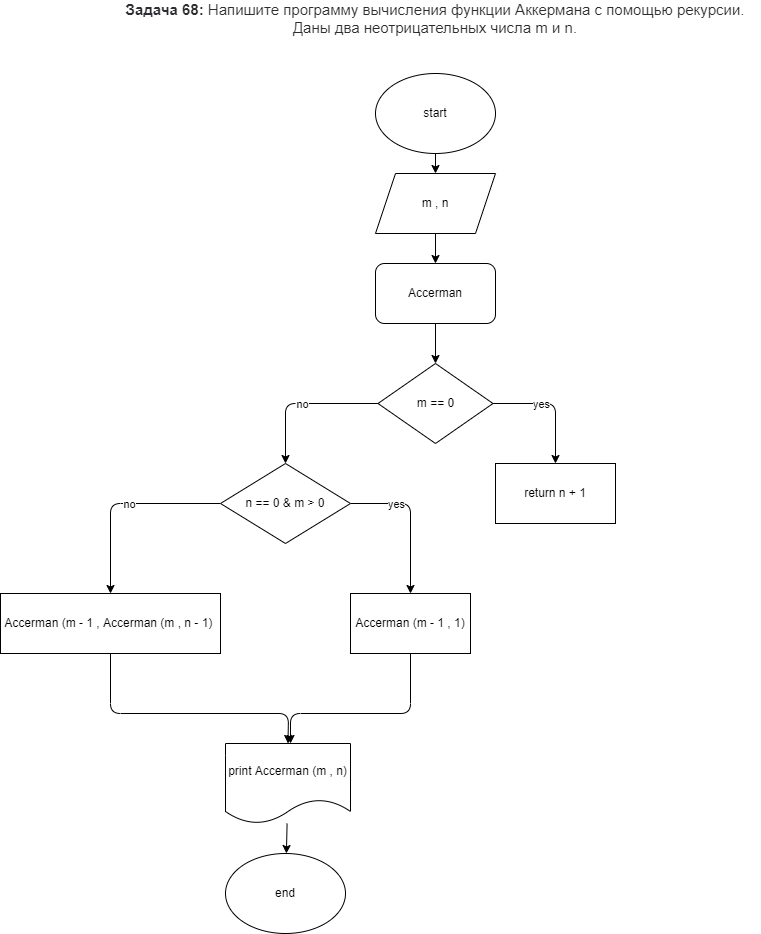

The diagram above was exported from draw.io. Its source (the exported page's mxGraphModel, read from the mxfile embedded in the PNG):
<mxGraphModel dx="1410" dy="1195" grid="1" gridSize="10" guides="1" tooltips="1" connect="1" arrows="1" fold="1" page="1" pageScale="1" pageWidth="827" pageHeight="1169" math="0" shadow="0">
  <root>
    <mxCell id="0" />
    <mxCell id="1" parent="0" />
    <mxCell id="2" value="&lt;span style=&quot;box-sizing: border-box ; font-weight: 700 ; color: rgb(44 , 45 , 48) ; font-family: &amp;#34;roboto&amp;#34; , &amp;#34;san francisco&amp;#34; , &amp;#34;helvetica neue&amp;#34; , &amp;#34;helvetica&amp;#34; , &amp;#34;arial&amp;#34; ; font-size: 15px ; background-color: rgb(255 , 255 , 255)&quot;&gt;Задача 68:&lt;/span&gt;&lt;span style=&quot;color: rgb(44 , 45 , 48) ; font-family: &amp;#34;roboto&amp;#34; , &amp;#34;san francisco&amp;#34; , &amp;#34;helvetica neue&amp;#34; , &amp;#34;helvetica&amp;#34; , &amp;#34;arial&amp;#34; ; font-size: 15px ; background-color: rgb(255 , 255 , 255)&quot;&gt;&amp;nbsp;Напишите программу вычисления функции Аккермана с помощью рекурсии. Даны два неотрицательных числа m и n.&lt;/span&gt;" style="text;html=1;strokeColor=none;fillColor=none;align=center;verticalAlign=middle;whiteSpace=wrap;rounded=0;" vertex="1" parent="1">
      <mxGeometry x="140" y="30" width="650" height="30" as="geometry" />
    </mxCell>
    <mxCell id="6" value="" style="edgeStyle=none;html=1;" edge="1" parent="1" source="4" target="5">
      <mxGeometry relative="1" as="geometry" />
    </mxCell>
    <mxCell id="4" value="start" style="ellipse;whiteSpace=wrap;html=1;" vertex="1" parent="1">
      <mxGeometry x="405" y="100" width="120" height="80" as="geometry" />
    </mxCell>
    <mxCell id="8" value="" style="edgeStyle=none;html=1;" edge="1" parent="1" source="5" target="7">
      <mxGeometry relative="1" as="geometry" />
    </mxCell>
    <mxCell id="5" value="m , n" style="shape=parallelogram;perimeter=parallelogramPerimeter;whiteSpace=wrap;html=1;fixedSize=1;" vertex="1" parent="1">
      <mxGeometry x="405" y="200" width="120" height="60" as="geometry" />
    </mxCell>
    <mxCell id="10" value="" style="edgeStyle=none;html=1;" edge="1" parent="1" source="7" target="9">
      <mxGeometry relative="1" as="geometry" />
    </mxCell>
    <mxCell id="7" value="Accerman" style="rounded=1;whiteSpace=wrap;html=1;" vertex="1" parent="1">
      <mxGeometry x="405" y="290" width="120" height="60" as="geometry" />
    </mxCell>
    <mxCell id="19" style="edgeStyle=none;html=1;entryX=0.5;entryY=0;entryDx=0;entryDy=0;" edge="1" parent="1" source="9" target="11">
      <mxGeometry relative="1" as="geometry">
        <Array as="points">
          <mxPoint x="585" y="430" />
        </Array>
      </mxGeometry>
    </mxCell>
    <mxCell id="21" value="yes" style="edgeLabel;html=1;align=center;verticalAlign=middle;resizable=0;points=[];" vertex="1" connectable="0" parent="19">
      <mxGeometry x="-0.1755" y="-2" relative="1" as="geometry">
        <mxPoint x="-3" y="-2" as="offset" />
      </mxGeometry>
    </mxCell>
    <mxCell id="20" style="edgeStyle=none;html=1;exitX=0;exitY=0.5;exitDx=0;exitDy=0;entryX=0.5;entryY=0;entryDx=0;entryDy=0;" edge="1" parent="1" source="9" target="13">
      <mxGeometry relative="1" as="geometry">
        <Array as="points">
          <mxPoint x="315" y="430" />
        </Array>
      </mxGeometry>
    </mxCell>
    <mxCell id="22" value="no" style="edgeLabel;html=1;align=center;verticalAlign=middle;resizable=0;points=[];" vertex="1" connectable="0" parent="20">
      <mxGeometry x="0.0164" relative="1" as="geometry">
        <mxPoint x="1" as="offset" />
      </mxGeometry>
    </mxCell>
    <mxCell id="9" value="m == 0" style="rhombus;whiteSpace=wrap;html=1;" vertex="1" parent="1">
      <mxGeometry x="407.5" y="390" width="115" height="80" as="geometry" />
    </mxCell>
    <mxCell id="11" value="return n + 1" style="rounded=0;whiteSpace=wrap;html=1;" vertex="1" parent="1">
      <mxGeometry x="525" y="490" width="120" height="60" as="geometry" />
    </mxCell>
    <mxCell id="23" style="edgeStyle=none;html=1;entryX=0.5;entryY=0;entryDx=0;entryDy=0;" edge="1" parent="1" source="13" target="15">
      <mxGeometry relative="1" as="geometry">
        <Array as="points">
          <mxPoint x="440" y="530" />
        </Array>
      </mxGeometry>
    </mxCell>
    <mxCell id="25" value="yes" style="edgeLabel;html=1;align=center;verticalAlign=middle;resizable=0;points=[];" vertex="1" connectable="0" parent="23">
      <mxGeometry x="-0.4" y="-1" relative="1" as="geometry">
        <mxPoint y="-1" as="offset" />
      </mxGeometry>
    </mxCell>
    <mxCell id="24" style="edgeStyle=none;html=1;entryX=0.5;entryY=0;entryDx=0;entryDy=0;" edge="1" parent="1" source="13" target="16">
      <mxGeometry relative="1" as="geometry">
        <Array as="points">
          <mxPoint x="140" y="530" />
        </Array>
      </mxGeometry>
    </mxCell>
    <mxCell id="26" value="no" style="edgeLabel;html=1;align=center;verticalAlign=middle;resizable=0;points=[];" vertex="1" connectable="0" parent="24">
      <mxGeometry x="-0.07" y="2" relative="1" as="geometry">
        <mxPoint y="-2" as="offset" />
      </mxGeometry>
    </mxCell>
    <mxCell id="13" value="n == 0 &amp;amp; m &amp;gt; 0" style="rhombus;whiteSpace=wrap;html=1;" vertex="1" parent="1">
      <mxGeometry x="250" y="490" width="130" height="80" as="geometry" />
    </mxCell>
    <mxCell id="28" style="edgeStyle=none;html=1;" edge="1" parent="1" source="15">
      <mxGeometry relative="1" as="geometry">
        <mxPoint x="320" y="770" as="targetPoint" />
        <Array as="points">
          <mxPoint x="440" y="740" />
          <mxPoint x="320" y="740" />
        </Array>
      </mxGeometry>
    </mxCell>
    <mxCell id="15" value="Accerman (m - 1 , 1)" style="rounded=0;whiteSpace=wrap;html=1;" vertex="1" parent="1">
      <mxGeometry x="380" y="620" width="120" height="60" as="geometry" />
    </mxCell>
    <mxCell id="27" style="edgeStyle=none;html=1;entryX=0.5;entryY=0;entryDx=0;entryDy=0;" edge="1" parent="1" source="16" target="17">
      <mxGeometry relative="1" as="geometry">
        <Array as="points">
          <mxPoint x="140" y="740" />
          <mxPoint x="318" y="740" />
        </Array>
      </mxGeometry>
    </mxCell>
    <mxCell id="16" value="Accerman (m - 1 , Accerman (m , n - 1)&amp;nbsp;" style="rounded=0;whiteSpace=wrap;html=1;" vertex="1" parent="1">
      <mxGeometry x="30" y="620" width="220" height="60" as="geometry" />
    </mxCell>
    <mxCell id="29" value="" style="edgeStyle=none;html=1;" edge="1" parent="1" source="17" target="18">
      <mxGeometry relative="1" as="geometry" />
    </mxCell>
    <mxCell id="17" value="print Accerman (m , n)" style="shape=document;whiteSpace=wrap;html=1;boundedLbl=1;" vertex="1" parent="1">
      <mxGeometry x="255" y="770" width="125" height="80" as="geometry" />
    </mxCell>
    <mxCell id="18" value="end" style="ellipse;whiteSpace=wrap;html=1;" vertex="1" parent="1">
      <mxGeometry x="255" y="880" width="120" height="80" as="geometry" />
    </mxCell>
  </root>
</mxGraphModel>